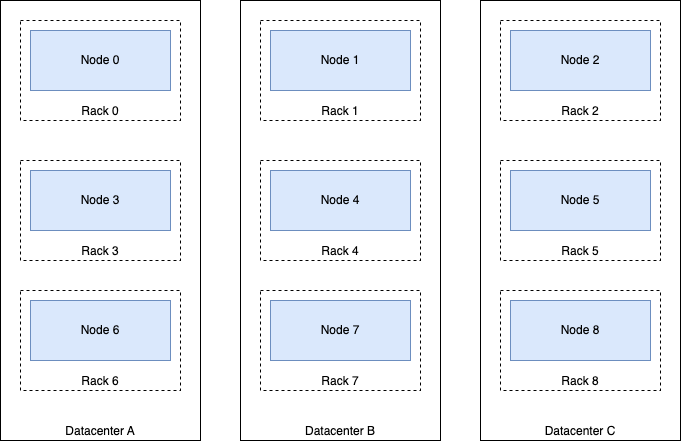

The diagram above was exported from draw.io. Its source (the exported page's mxGraphModel, read from the mxfile embedded in the PNG):
<mxGraphModel dx="1153" dy="1166" grid="1" gridSize="10" guides="1" tooltips="1" connect="1" arrows="1" fold="1" page="1" pageScale="1" pageWidth="827" pageHeight="1169" math="0" shadow="0">
  <root>
    <mxCell id="0" />
    <mxCell id="1" parent="0" />
    <mxCell id="2" value="Datacenter A" style="rounded=0;whiteSpace=wrap;html=1;verticalAlign=bottom;" vertex="1" parent="1">
      <mxGeometry x="20" y="360" width="200" height="440" as="geometry" />
    </mxCell>
    <mxCell id="3" value="Rack 0" style="rounded=0;whiteSpace=wrap;html=1;dashed=1;verticalAlign=bottom;" vertex="1" parent="1">
      <mxGeometry x="40" y="380" width="160" height="100" as="geometry" />
    </mxCell>
    <mxCell id="4" value="Node 0" style="rounded=0;whiteSpace=wrap;html=1;fillColor=#dae8fc;strokeColor=#6c8ebf;" vertex="1" parent="1">
      <mxGeometry x="50" y="390" width="140" height="60" as="geometry" />
    </mxCell>
    <mxCell id="5" value="Rack 3" style="rounded=0;whiteSpace=wrap;html=1;dashed=1;verticalAlign=bottom;" vertex="1" parent="1">
      <mxGeometry x="40" y="520" width="160" height="100" as="geometry" />
    </mxCell>
    <mxCell id="6" value="Node 3" style="rounded=0;whiteSpace=wrap;html=1;fillColor=#dae8fc;strokeColor=#6c8ebf;" vertex="1" parent="1">
      <mxGeometry x="50" y="530" width="140" height="60" as="geometry" />
    </mxCell>
    <mxCell id="7" value="Rack 6" style="rounded=0;whiteSpace=wrap;html=1;dashed=1;verticalAlign=bottom;" vertex="1" parent="1">
      <mxGeometry x="40" y="650" width="160" height="100" as="geometry" />
    </mxCell>
    <mxCell id="8" value="Node 6" style="rounded=0;whiteSpace=wrap;html=1;fillColor=#dae8fc;strokeColor=#6c8ebf;" vertex="1" parent="1">
      <mxGeometry x="50" y="660" width="140" height="60" as="geometry" />
    </mxCell>
    <mxCell id="9" value="Datacenter B" style="rounded=0;whiteSpace=wrap;html=1;verticalAlign=bottom;" vertex="1" parent="1">
      <mxGeometry x="260" y="360" width="200" height="440" as="geometry" />
    </mxCell>
    <mxCell id="10" value="Rack 1" style="rounded=0;whiteSpace=wrap;html=1;dashed=1;verticalAlign=bottom;" vertex="1" parent="1">
      <mxGeometry x="280" y="380" width="160" height="100" as="geometry" />
    </mxCell>
    <mxCell id="11" value="Node 1" style="rounded=0;whiteSpace=wrap;html=1;fillColor=#dae8fc;strokeColor=#6c8ebf;" vertex="1" parent="1">
      <mxGeometry x="290" y="390" width="140" height="60" as="geometry" />
    </mxCell>
    <mxCell id="12" value="Rack 4" style="rounded=0;whiteSpace=wrap;html=1;dashed=1;verticalAlign=bottom;" vertex="1" parent="1">
      <mxGeometry x="280" y="520" width="160" height="100" as="geometry" />
    </mxCell>
    <mxCell id="13" value="Node 4" style="rounded=0;whiteSpace=wrap;html=1;fillColor=#dae8fc;strokeColor=#6c8ebf;" vertex="1" parent="1">
      <mxGeometry x="290" y="530" width="140" height="60" as="geometry" />
    </mxCell>
    <mxCell id="14" value="Rack 7" style="rounded=0;whiteSpace=wrap;html=1;dashed=1;verticalAlign=bottom;" vertex="1" parent="1">
      <mxGeometry x="280" y="650" width="160" height="100" as="geometry" />
    </mxCell>
    <mxCell id="15" value="Node 7" style="rounded=0;whiteSpace=wrap;html=1;fillColor=#dae8fc;strokeColor=#6c8ebf;" vertex="1" parent="1">
      <mxGeometry x="290" y="660" width="140" height="60" as="geometry" />
    </mxCell>
    <mxCell id="16" value="Datacenter C" style="rounded=0;whiteSpace=wrap;html=1;verticalAlign=bottom;" vertex="1" parent="1">
      <mxGeometry x="500" y="360" width="200" height="440" as="geometry" />
    </mxCell>
    <mxCell id="17" value="Rack 2" style="rounded=0;whiteSpace=wrap;html=1;dashed=1;verticalAlign=bottom;" vertex="1" parent="1">
      <mxGeometry x="520" y="380" width="160" height="100" as="geometry" />
    </mxCell>
    <mxCell id="18" value="Node 2" style="rounded=0;whiteSpace=wrap;html=1;fillColor=#dae8fc;strokeColor=#6c8ebf;" vertex="1" parent="1">
      <mxGeometry x="530" y="390" width="140" height="60" as="geometry" />
    </mxCell>
    <mxCell id="19" value="Rack 5" style="rounded=0;whiteSpace=wrap;html=1;dashed=1;verticalAlign=bottom;" vertex="1" parent="1">
      <mxGeometry x="520" y="520" width="160" height="100" as="geometry" />
    </mxCell>
    <mxCell id="20" value="Node 5" style="rounded=0;whiteSpace=wrap;html=1;fillColor=#dae8fc;strokeColor=#6c8ebf;" vertex="1" parent="1">
      <mxGeometry x="530" y="530" width="140" height="60" as="geometry" />
    </mxCell>
    <mxCell id="21" value="Rack 8" style="rounded=0;whiteSpace=wrap;html=1;dashed=1;verticalAlign=bottom;" vertex="1" parent="1">
      <mxGeometry x="520" y="650" width="160" height="100" as="geometry" />
    </mxCell>
    <mxCell id="22" value="Node 8" style="rounded=0;whiteSpace=wrap;html=1;fillColor=#dae8fc;strokeColor=#6c8ebf;" vertex="1" parent="1">
      <mxGeometry x="530" y="660" width="140" height="60" as="geometry" />
    </mxCell>
  </root>
</mxGraphModel>